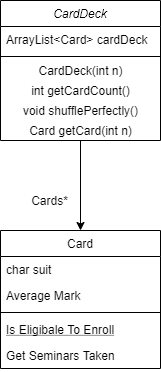

The diagram above was exported from draw.io. Its source (the exported page's mxGraphModel, read from the mxfile embedded in the PNG):
<mxGraphModel dx="942" dy="643" grid="1" gridSize="10" guides="1" tooltips="1" connect="1" arrows="1" fold="1" page="1" pageScale="1" pageWidth="827" pageHeight="1169" math="0" shadow="0">
  <root>
    <mxCell id="WIyWlLk6GJQsqaUBKTNV-0" />
    <mxCell id="WIyWlLk6GJQsqaUBKTNV-1" parent="WIyWlLk6GJQsqaUBKTNV-0" />
    <mxCell id="zkfFHV4jXpPFQw0GAbJ--0" value="CardDeck" style="swimlane;fontStyle=2;align=center;verticalAlign=top;childLayout=stackLayout;horizontal=1;startSize=26;horizontalStack=0;resizeParent=1;resizeLast=0;collapsible=1;marginBottom=0;rounded=0;shadow=0;strokeWidth=1;" parent="WIyWlLk6GJQsqaUBKTNV-1" vertex="1">
      <mxGeometry x="220" y="120" width="160" height="140" as="geometry">
        <mxRectangle x="230" y="140" width="160" height="26" as="alternateBounds" />
      </mxGeometry>
    </mxCell>
    <mxCell id="zkfFHV4jXpPFQw0GAbJ--1" value="ArrayList&lt;Card&gt; cardDeck" style="text;align=left;verticalAlign=top;spacingLeft=4;spacingRight=4;overflow=hidden;rotatable=0;points=[[0,0.5],[1,0.5]];portConstraint=eastwest;" parent="zkfFHV4jXpPFQw0GAbJ--0" vertex="1">
      <mxGeometry y="26" width="160" height="26" as="geometry" />
    </mxCell>
    <mxCell id="zkfFHV4jXpPFQw0GAbJ--4" value="" style="line;html=1;strokeWidth=1;align=left;verticalAlign=middle;spacingTop=-1;spacingLeft=3;spacingRight=3;rotatable=0;labelPosition=right;points=[];portConstraint=eastwest;" parent="zkfFHV4jXpPFQw0GAbJ--0" vertex="1">
      <mxGeometry y="52" width="160" height="8" as="geometry" />
    </mxCell>
    <mxCell id="wmm6CSHd_KciDRrqYMhk-2" value="CardDeck(int n)" style="text;html=1;align=center;verticalAlign=middle;resizable=0;points=[];autosize=1;" vertex="1" parent="zkfFHV4jXpPFQw0GAbJ--0">
      <mxGeometry y="60" width="160" height="20" as="geometry" />
    </mxCell>
    <mxCell id="wmm6CSHd_KciDRrqYMhk-5" value="int getCardCount()" style="text;html=1;align=center;verticalAlign=middle;resizable=0;points=[];autosize=1;" vertex="1" parent="zkfFHV4jXpPFQw0GAbJ--0">
      <mxGeometry y="80" width="160" height="20" as="geometry" />
    </mxCell>
    <mxCell id="wmm6CSHd_KciDRrqYMhk-6" value="void shufflePerfectly()" style="text;html=1;align=center;verticalAlign=middle;resizable=0;points=[];autosize=1;" vertex="1" parent="zkfFHV4jXpPFQw0GAbJ--0">
      <mxGeometry y="100" width="160" height="20" as="geometry" />
    </mxCell>
    <mxCell id="wmm6CSHd_KciDRrqYMhk-14" value="Card getCard(int n)" style="text;html=1;align=center;verticalAlign=middle;resizable=0;points=[];autosize=1;" vertex="1" parent="zkfFHV4jXpPFQw0GAbJ--0">
      <mxGeometry y="120" width="160" height="20" as="geometry" />
    </mxCell>
    <mxCell id="zkfFHV4jXpPFQw0GAbJ--6" value="Card" style="swimlane;fontStyle=0;align=center;verticalAlign=top;childLayout=stackLayout;horizontal=1;startSize=26;horizontalStack=0;resizeParent=1;resizeLast=0;collapsible=1;marginBottom=0;rounded=0;shadow=0;strokeWidth=1;" parent="WIyWlLk6GJQsqaUBKTNV-1" vertex="1">
      <mxGeometry x="220" y="350" width="160" height="138" as="geometry">
        <mxRectangle x="130" y="380" width="160" height="26" as="alternateBounds" />
      </mxGeometry>
    </mxCell>
    <mxCell id="zkfFHV4jXpPFQw0GAbJ--7" value="char suit" style="text;align=left;verticalAlign=top;spacingLeft=4;spacingRight=4;overflow=hidden;rotatable=0;points=[[0,0.5],[1,0.5]];portConstraint=eastwest;" parent="zkfFHV4jXpPFQw0GAbJ--6" vertex="1">
      <mxGeometry y="26" width="160" height="26" as="geometry" />
    </mxCell>
    <mxCell id="zkfFHV4jXpPFQw0GAbJ--8" value="Average Mark" style="text;align=left;verticalAlign=top;spacingLeft=4;spacingRight=4;overflow=hidden;rotatable=0;points=[[0,0.5],[1,0.5]];portConstraint=eastwest;rounded=0;shadow=0;html=0;" parent="zkfFHV4jXpPFQw0GAbJ--6" vertex="1">
      <mxGeometry y="52" width="160" height="26" as="geometry" />
    </mxCell>
    <mxCell id="zkfFHV4jXpPFQw0GAbJ--9" value="" style="line;html=1;strokeWidth=1;align=left;verticalAlign=middle;spacingTop=-1;spacingLeft=3;spacingRight=3;rotatable=0;labelPosition=right;points=[];portConstraint=eastwest;" parent="zkfFHV4jXpPFQw0GAbJ--6" vertex="1">
      <mxGeometry y="78" width="160" height="8" as="geometry" />
    </mxCell>
    <mxCell id="zkfFHV4jXpPFQw0GAbJ--10" value="Is Eligibale To Enroll" style="text;align=left;verticalAlign=top;spacingLeft=4;spacingRight=4;overflow=hidden;rotatable=0;points=[[0,0.5],[1,0.5]];portConstraint=eastwest;fontStyle=4" parent="zkfFHV4jXpPFQw0GAbJ--6" vertex="1">
      <mxGeometry y="86" width="160" height="26" as="geometry" />
    </mxCell>
    <mxCell id="zkfFHV4jXpPFQw0GAbJ--11" value="Get Seminars Taken" style="text;align=left;verticalAlign=top;spacingLeft=4;spacingRight=4;overflow=hidden;rotatable=0;points=[[0,0.5],[1,0.5]];portConstraint=eastwest;" parent="zkfFHV4jXpPFQw0GAbJ--6" vertex="1">
      <mxGeometry y="112" width="160" height="26" as="geometry" />
    </mxCell>
    <mxCell id="wmm6CSHd_KciDRrqYMhk-15" style="edgeStyle=orthogonalEdgeStyle;rounded=0;orthogonalLoop=1;jettySize=auto;html=1;entryX=0.5;entryY=0;entryDx=0;entryDy=0;" edge="1" parent="WIyWlLk6GJQsqaUBKTNV-1" source="wmm6CSHd_KciDRrqYMhk-14" target="zkfFHV4jXpPFQw0GAbJ--6">
      <mxGeometry relative="1" as="geometry" />
    </mxCell>
    <mxCell id="wmm6CSHd_KciDRrqYMhk-16" value="Cards*" style="text;html=1;align=center;verticalAlign=middle;resizable=0;points=[];autosize=1;" vertex="1" parent="WIyWlLk6GJQsqaUBKTNV-1">
      <mxGeometry x="244" y="310" width="50" height="20" as="geometry" />
    </mxCell>
  </root>
</mxGraphModel>